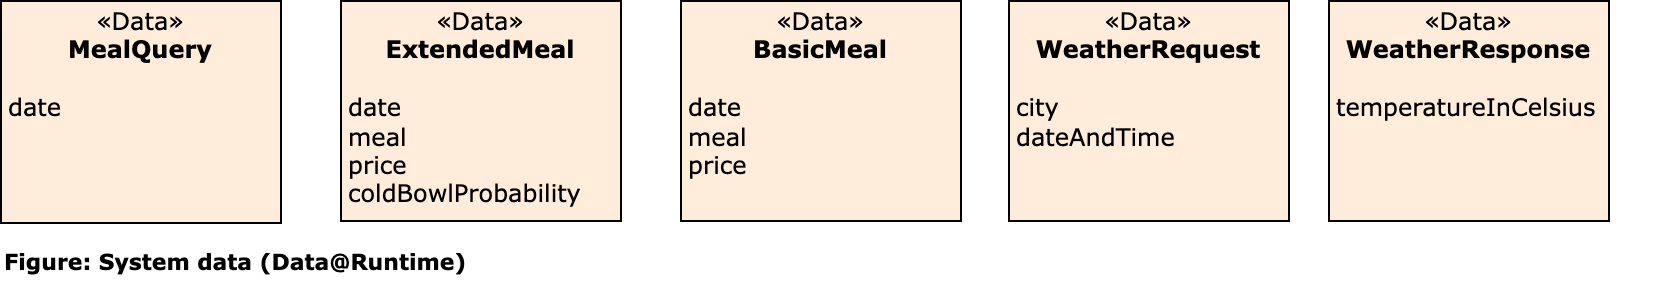

The diagram above was exported from draw.io. Its source (the exported page's mxGraphModel, read from the mxfile embedded in the PNG):
<mxGraphModel dx="492" dy="-434" grid="0" gridSize="10" guides="1" tooltips="1" connect="1" arrows="1" fold="1" page="0" pageScale="1" pageWidth="827" pageHeight="1169" background="#ffffff" math="0" shadow="0">
  <root>
    <mxCell id="0" />
    <mxCell id="1" parent="0" />
    <mxCell id="u3PO9ZcJ16q29OYHmfw6-34" value="Figure: System data (Data@Runtime)" style="text;html=1;strokeColor=none;fillColor=none;align=left;verticalAlign=middle;whiteSpace=wrap;rounded=0;labelBackgroundColor=none;fontStyle=1;fontFamily=Verdana;fontSize=11;" parent="1" vertex="1">
      <mxGeometry x="120" y="1289" width="830" height="20" as="geometry" />
    </mxCell>
    <mxCell id="u3PO9ZcJ16q29OYHmfw6-37" value="&lt;p style=&quot;margin: 0px ; margin-top: 4px ; text-align: center&quot;&gt;&lt;font&gt;&lt;span class=&quot;char&quot;&gt;&lt;span class=&quot;vchar&quot; id=&quot;char-node&quot;&gt;«Data&lt;/span&gt;&lt;/span&gt;&lt;span class=&quot;char&quot;&gt;&lt;span class=&quot;vchar&quot; id=&quot;char-node&quot;&gt;»&lt;br&gt;&lt;/span&gt;&lt;/span&gt;&lt;/font&gt;&lt;/p&gt;&lt;div style=&quot;text-align: center&quot;&gt;&lt;b&gt;ExtendedMeal&lt;/b&gt;&lt;/div&gt;&lt;div style=&quot;text-align: center&quot;&gt;&lt;br&gt;&lt;/div&gt;&lt;p style=&quot;margin: 0px 0px 0px 4px&quot;&gt;date&lt;/p&gt;&lt;p style=&quot;margin: 0px 0px 0px 4px&quot;&gt;meal&lt;/p&gt;&lt;p style=&quot;margin: 0px 0px 0px 4px&quot;&gt;price&lt;/p&gt;&lt;p style=&quot;margin: 0px 0px 0px 4px&quot;&gt;coldBowlProbability&lt;/p&gt;" style="verticalAlign=top;align=left;overflow=fill;fontSize=12;fontFamily=Verdana;html=1;fillColor=#FFECDB;spacingLeft=0;" parent="1" vertex="1">
      <mxGeometry x="290" y="1169" width="140" height="110" as="geometry" />
    </mxCell>
    <mxCell id="u3PO9ZcJ16q29OYHmfw6-38" value="&lt;p style=&quot;margin: 0px ; margin-top: 4px ; text-align: center&quot;&gt;&lt;font&gt;&lt;span class=&quot;char&quot;&gt;&lt;span class=&quot;vchar&quot; id=&quot;char-node&quot;&gt;«Data&lt;/span&gt;&lt;/span&gt;&lt;span class=&quot;char&quot;&gt;&lt;span class=&quot;vchar&quot; id=&quot;char-node&quot;&gt;»&lt;br&gt;&lt;/span&gt;&lt;/span&gt;&lt;/font&gt;&lt;/p&gt;&lt;div style=&quot;text-align: center&quot;&gt;&lt;b&gt;BasicMeal&lt;/b&gt;&lt;/div&gt;&lt;div style=&quot;text-align: center&quot;&gt;&lt;br&gt;&lt;/div&gt;&lt;p style=&quot;margin: 0px 0px 0px 4px&quot;&gt;date&lt;/p&gt;&lt;p style=&quot;margin: 0px 0px 0px 4px&quot;&gt;meal&lt;/p&gt;&lt;p style=&quot;margin: 0px 0px 0px 4px&quot;&gt;price&lt;/p&gt;" style="verticalAlign=top;align=left;overflow=fill;fontSize=12;fontFamily=Verdana;html=1;fillColor=#FFECDB;spacingLeft=0;" parent="1" vertex="1">
      <mxGeometry x="460" y="1169" width="140" height="110" as="geometry" />
    </mxCell>
    <mxCell id="u3PO9ZcJ16q29OYHmfw6-47" value="&lt;p style=&quot;margin: 0px ; margin-top: 4px ; text-align: center&quot;&gt;&lt;font&gt;&lt;span class=&quot;char&quot;&gt;&lt;span class=&quot;vchar&quot; id=&quot;char-node&quot;&gt;«Data&lt;/span&gt;&lt;/span&gt;&lt;span class=&quot;char&quot;&gt;&lt;span class=&quot;vchar&quot; id=&quot;char-node&quot;&gt;»&lt;br&gt;&lt;/span&gt;&lt;/span&gt;&lt;/font&gt;&lt;/p&gt;&lt;div style=&quot;text-align: center&quot;&gt;&lt;b&gt;WeatherRequest&lt;/b&gt;&lt;/div&gt;&lt;div style=&quot;text-align: center&quot;&gt;&lt;br&gt;&lt;/div&gt;&lt;p style=&quot;margin: 0px 0px 0px 4px&quot;&gt;city&lt;/p&gt;&lt;p style=&quot;margin: 0px 0px 0px 4px&quot;&gt;dateAndTime&lt;/p&gt;" style="verticalAlign=top;align=left;overflow=fill;fontSize=12;fontFamily=Verdana;html=1;fillColor=#FFECDB;spacingLeft=0;" parent="1" vertex="1">
      <mxGeometry x="624" y="1169" width="140" height="110" as="geometry" />
    </mxCell>
    <mxCell id="u3PO9ZcJ16q29OYHmfw6-48" value="&lt;p style=&quot;margin: 0px ; margin-top: 4px ; text-align: center&quot;&gt;&lt;font&gt;&lt;span class=&quot;char&quot;&gt;&lt;span class=&quot;vchar&quot; id=&quot;char-node&quot;&gt;«Data&lt;/span&gt;&lt;/span&gt;&lt;span class=&quot;char&quot;&gt;&lt;span class=&quot;vchar&quot; id=&quot;char-node&quot;&gt;»&lt;br&gt;&lt;/span&gt;&lt;/span&gt;&lt;/font&gt;&lt;/p&gt;&lt;div style=&quot;text-align: center&quot;&gt;&lt;b&gt;WeatherResponse&lt;/b&gt;&lt;/div&gt;&lt;div style=&quot;text-align: center&quot;&gt;&lt;br&gt;&lt;/div&gt;&lt;p style=&quot;margin: 0px 0px 0px 4px&quot;&gt;temperatureInCelsius&lt;/p&gt;" style="verticalAlign=top;align=left;overflow=fill;fontSize=12;fontFamily=Verdana;html=1;fillColor=#FFECDB;spacingLeft=0;" parent="1" vertex="1">
      <mxGeometry x="784" y="1169" width="140" height="110" as="geometry" />
    </mxCell>
    <mxCell id="u3PO9ZcJ16q29OYHmfw6-49" value="&lt;p style=&quot;margin: 0px ; margin-top: 4px ; text-align: center&quot;&gt;&lt;font&gt;&lt;span class=&quot;char&quot;&gt;&lt;span class=&quot;vchar&quot; id=&quot;char-node&quot;&gt;«Data&lt;/span&gt;&lt;/span&gt;&lt;span class=&quot;char&quot;&gt;&lt;span class=&quot;vchar&quot; id=&quot;char-node&quot;&gt;»&lt;br&gt;&lt;/span&gt;&lt;/span&gt;&lt;/font&gt;&lt;/p&gt;&lt;div style=&quot;text-align: center&quot;&gt;&lt;b&gt;MealQuery&lt;/b&gt;&lt;/div&gt;&lt;div style=&quot;text-align: center&quot;&gt;&lt;br&gt;&lt;/div&gt;&lt;p style=&quot;margin: 0px 0px 0px 4px&quot;&gt;date&lt;/p&gt;" style="verticalAlign=top;align=left;overflow=fill;fontSize=12;fontFamily=Verdana;html=1;fillColor=#FFECDB;spacingLeft=0;" parent="1" vertex="1">
      <mxGeometry x="120" y="1169" width="140" height="111" as="geometry" />
    </mxCell>
  </root>
</mxGraphModel>